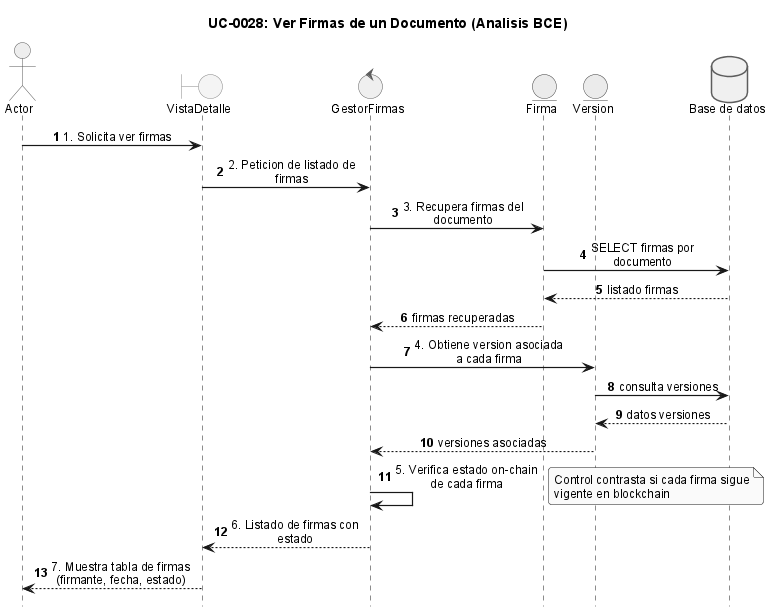

The diagram above was rendered by PlantUML. Its source (embedded in the PNG):
@startuml
!include _sequence-bce-style.puml

title UC-0028: Ver Firmas de un Documento (Analisis BCE)

actor Actor
boundary "VistaDetalle" as BF
control "GestorFirmas" as CS
entity "Firma" as EF
entity "Version" as EV

database "Base de datos" as DB

Actor -> BF : 1. Solicita ver firmas
BF -> CS : 2. Peticion de listado de firmas
CS -> EF : 3. Recupera firmas del documento
EF -> DB : SELECT firmas por documento
DB --> EF : listado firmas
EF --> CS : firmas recuperadas

CS -> EV : 4. Obtiene version asociada a cada firma
EV -> DB : consulta versiones
DB --> EV : datos versiones
EV --> CS : versiones asociadas

CS -> CS : 5. Verifica estado on-chain de cada firma
note right : Control contrasta si cada firma sigue vigente en blockchain

CS --> BF : 6. Listado de firmas con estado
BF --> Actor : 7. Muestra tabla de firmas (firmante, fecha, estado)

@enduml